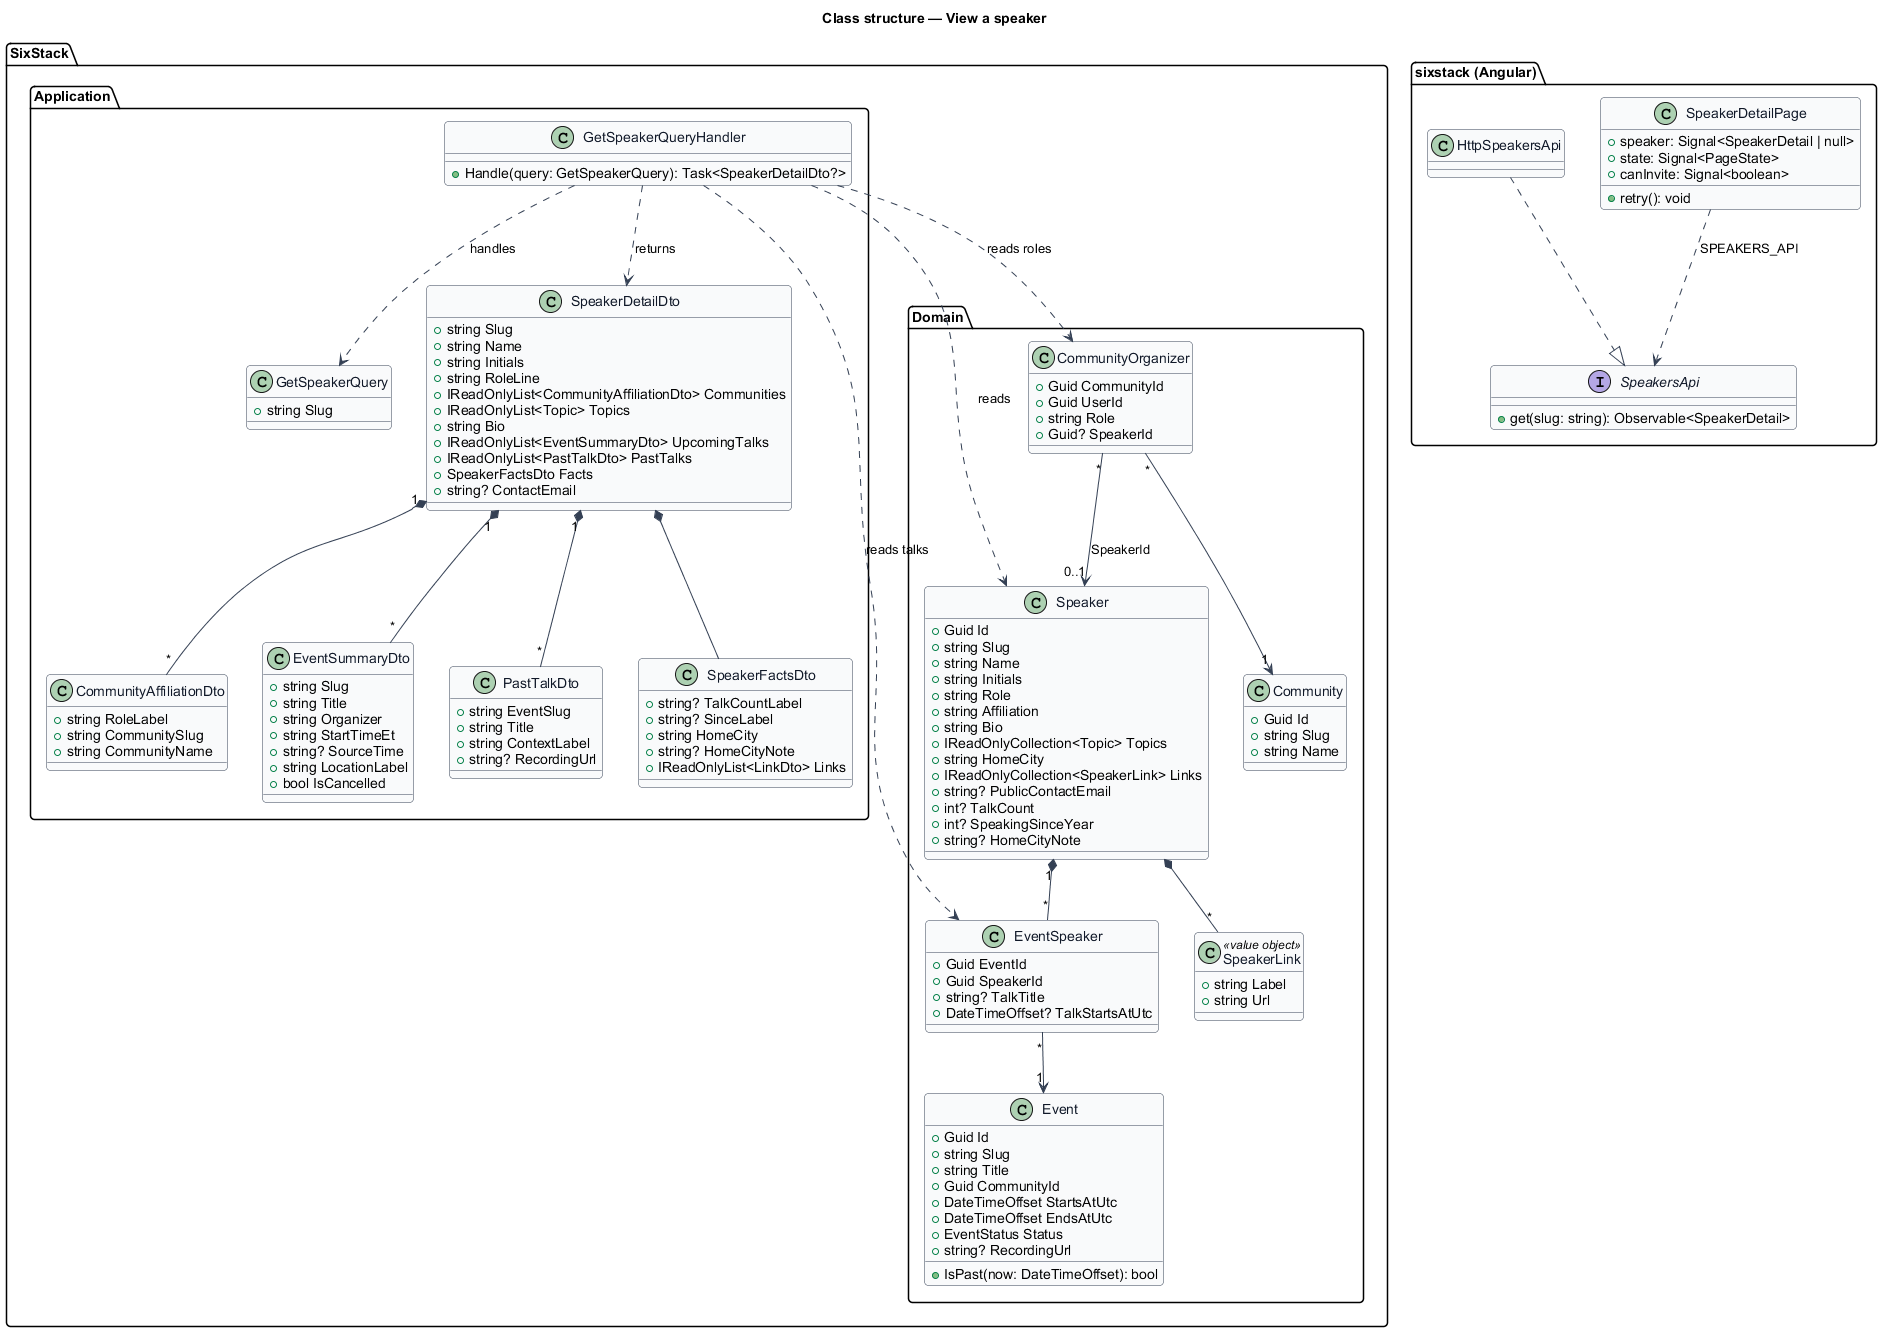

The diagram above was rendered by PlantUML. Its source (embedded in the PNG):
@startuml
skinparam backgroundColor #FFFFFF
skinparam shadowing false
skinparam roundcorner 8
skinparam defaultFontName Arial
skinparam ArrowColor #344054
skinparam class {
  BorderColor #344054
  FontColor #101828
  BackgroundColor #F9FAFB
}
title Class structure — View a speaker

package "SixStack.Domain" {
  class Speaker {
    +Guid Id
    +string Slug
    +string Name
    +string Initials
    +string Role
    +string Affiliation
    +string Bio
    +IReadOnlyCollection<Topic> Topics
    +string HomeCity
    +IReadOnlyCollection<SpeakerLink> Links
    +string? PublicContactEmail
    +int? TalkCount
    +int? SpeakingSinceYear
    +string? HomeCityNote
  }
  class SpeakerLink <<value object>> {
    +string Label
    +string Url
  }
  class EventSpeaker {
    +Guid EventId
    +Guid SpeakerId
    +string? TalkTitle
    +DateTimeOffset? TalkStartsAtUtc
  }
  class Event {
    +Guid Id
    +string Slug
    +string Title
    +Guid CommunityId
    +DateTimeOffset StartsAtUtc
    +DateTimeOffset EndsAtUtc
    +EventStatus Status
    +string? RecordingUrl
    +IsPast(now: DateTimeOffset): bool
  }
  class CommunityOrganizer {
    +Guid CommunityId
    +Guid UserId
    +string Role
    +Guid? SpeakerId
  }
  class Community {
    +Guid Id
    +string Slug
    +string Name
  }
}

package "SixStack.Application" {
  class GetSpeakerQuery {
    +string Slug
  }
  class GetSpeakerQueryHandler {
    +Handle(query: GetSpeakerQuery): Task<SpeakerDetailDto?>
  }
  class SpeakerDetailDto {
    +string Slug
    +string Name
    +string Initials
    +string RoleLine
    +IReadOnlyList<CommunityAffiliationDto> Communities
    +IReadOnlyList<Topic> Topics
    +string Bio
    +IReadOnlyList<EventSummaryDto> UpcomingTalks
    +IReadOnlyList<PastTalkDto> PastTalks
    +SpeakerFactsDto Facts
    +string? ContactEmail
  }
  class CommunityAffiliationDto {
    +string RoleLabel
    +string CommunitySlug
    +string CommunityName
  }
  class EventSummaryDto {
    +string Slug
    +string Title
    +string Organizer
    +string StartTimeEt
    +string? SourceTime
    +string LocationLabel
    +bool IsCancelled
  }
  class PastTalkDto {
    +string EventSlug
    +string Title
    +string ContextLabel
    +string? RecordingUrl
  }
  class SpeakerFactsDto {
    +string? TalkCountLabel
    +string? SinceLabel
    +string HomeCity
    +string? HomeCityNote
    +IReadOnlyList<LinkDto> Links
  }
}

package "sixstack (Angular)" {
  class SpeakerDetailPage {
    +speaker: Signal<SpeakerDetail | null>
    +state: Signal<PageState>
    +canInvite: Signal<boolean>
    +retry(): void
  }
  interface SpeakersApi {
    +get(slug: string): Observable<SpeakerDetail>
  }
  class HttpSpeakersApi
}

Speaker *-- "*" SpeakerLink
Speaker "1" *-- "*" EventSpeaker
EventSpeaker "*" --> "1" Event
CommunityOrganizer "*" --> "0..1" Speaker : SpeakerId
CommunityOrganizer "*" --> "1" Community
GetSpeakerQueryHandler ..> GetSpeakerQuery : handles
GetSpeakerQueryHandler ..> Speaker : reads
GetSpeakerQueryHandler ..> EventSpeaker : reads talks
GetSpeakerQueryHandler ..> CommunityOrganizer : reads roles
GetSpeakerQueryHandler ..> SpeakerDetailDto : returns
SpeakerDetailDto "1" *-- "*" CommunityAffiliationDto
SpeakerDetailDto "1" *-- "*" EventSummaryDto
SpeakerDetailDto "1" *-- "*" PastTalkDto
SpeakerDetailDto *-- SpeakerFactsDto
HttpSpeakersApi ..|> SpeakersApi
SpeakerDetailPage ..> SpeakersApi : SPEAKERS_API
@enduml